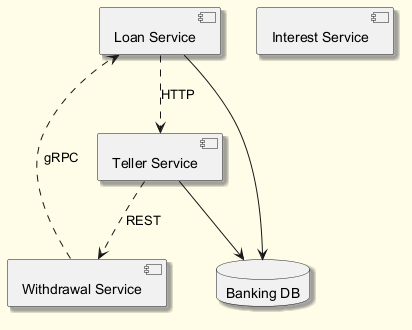

The diagram above was rendered by PlantUML. Its source (embedded in the PNG):
@startuml
skinparam backgroundColor #FFFDE7
skinparam classBackgroundColor #FFF9C4
skinparam classBorderColor #F57F17
skinparam shadowing true
component "Loan Service" as C_LoanService
component "Teller Service" as C_TellerService
component "Interest Service" as C_InterestService
component "Withdrawal Service" as C_WithdrawalService
database "Banking DB" as DB_banking
C_LoanService --> DB_banking
C_TellerService --> DB_banking
C_WithdrawalService ..> C_LoanService : gRPC
C_TellerService ..> C_WithdrawalService : REST
C_LoanService ..> C_TellerService : HTTP
@enduml